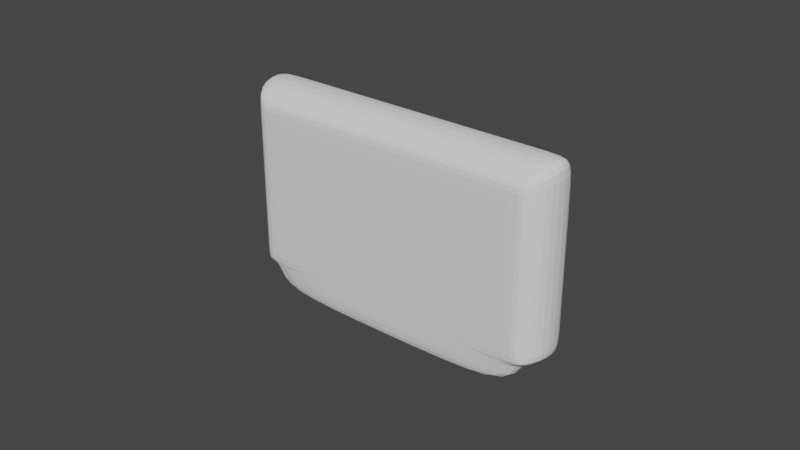 # Source: cart.blend  (saved by Blender 2.83.19; exported with 4.5.12 LTS)
import bpy
from mathutils import Matrix  # noqa: F401  (used for matrix-valued properties, if any)

bpy.ops.wm.read_factory_settings(use_empty=True)
scene = bpy.context.scene
scene.name = 'Scene'

# ---- collections
col_collection = bpy.data.collections.new('Collection'); scene.collection.children.link(col_collection)

# ---- world
world_world = bpy.data.worlds.new('World'); scene.world = world_world
world_world.use_nodes = True; world_world.node_tree.nodes.clear()
_N = world_world.node_tree.nodes; _L = world_world.node_tree.links
n0 = _N.new('ShaderNodeOutputWorld'); n0.name = 'World Output'; n0.location = (300, 300)
n1 = _N.new('ShaderNodeBackground'); n1.name = 'Background'; n1.location = (10, 300)
n1.inputs[0].default_value = (0.05088, 0.05088, 0.05088, 1.0)
_L.new(n1.outputs[0], n0.inputs[0])
n0.is_active_output = True
world_world.color = (0.05088, 0.05088, 0.05088)
world_world.use_sun_shadow = False
world_world.sun_shadow_jitter_overblur = 0.0

# ---- meshes
me_cube_001 = bpy.data.meshes.new('Cube.001')
me_cube_001.from_pydata([(0.05329, 0.0085, -0.02518), (0.05329, 0.0085, 0.035), (0.04599, -0.0085, -0.02518), (0.04599, 0.0085, -0.02518), (0.04599, 0.0085, 0.035), (0.0, 0.0085, -0.02518), (0.0, 0.0085, 0.035), (0.0, -0.0085, -0.02518), (0.04599, -0.0085, -0.03492), (0.04599, 0.0085, -0.03492), (0.0, -0.0085, -0.03492), (0.0, 0.0085, -0.03492), (0.04599, 0.0085, 0.0265), (0.04599, -0.0085, 0.0265), (0.05329, 0.0085, 0.0265), (0.0, -0.0085, 0.0265), (0.0, 0.0085, 0.0265), (0.04599, 0.0085, -0.02134), (0.04599, -0.0085, -0.02134), (0.05329, 0.0085, -0.02134), (0.0, -0.0085, -0.02134), (0.0, 0.0085, -0.02134), (0.04733, -0.0085, 0.02905), (0.05329, -0.003384, 0.035), (0.05329, -0.003384, -0.02518), (0.04733, -0.0085, -0.02518), (0.04599, -0.003384, 0.035), (0.04599, -0.0085, 0.02905), (0.0, -0.0085, 0.02905), (0.0, -0.003384, 0.035), (0.04733, -0.0085, 0.0265), (0.05329, -0.003384, 0.0265), (0.05329, -0.003384, -0.02134), (0.04733, -0.0085, -0.02134), (0.04599, -0.003384, -0.03492), (0.0, -0.003384, -0.03492), (0.04599, -0.003384, -0.02518)], [], [(12, 4, 1, 14), (16, 6, 4, 12), (4, 6, 29, 26), (27, 13, 30, 22), (3, 36, 34, 9), (0, 19, 32, 24), (13, 27, 28, 15), (11, 9, 34, 35), (19, 14, 31, 32), (4, 26, 23, 1), (5, 3, 9, 11), (2, 7, 10, 8), (7, 5, 11, 35, 10), (13, 18, 33, 30), (18, 13, 15, 20), (2, 36, 24, 25), (21, 16, 12, 17), (17, 12, 14, 19), (3, 17, 19, 0), (5, 21, 17, 3), (2, 18, 20, 7), (18, 2, 25, 33), (33, 25, 24, 32), (23, 26, 27, 22), (26, 29, 28, 27), (22, 30, 31, 23), (30, 33, 32, 31), (14, 1, 23, 31), (35, 34, 8, 10), (34, 36, 2, 8), (24, 36, 3, 0)])
_uv = me_cube_001.uv_layers.new(name='UVMap')
_uv.uv.foreach_set('vector', [0.5895, 0.5004, 0.625, 0.5, 0.625, 0.5, 0.589, 0.5016, 0.5897, 0.375, 0.625, 0.375, 0.625, 0.5, 0.5895, 0.5004, 0.625, 0.5, 0.75, 0.5, 0.75, 0.6849, 0.6264, 0.6849, 0.6077, 0.7541, 0.5938, 0.7525, 0.5912, 0.7511, 0.6049, 0.7502, 0.375, 0.5, 0.375, 0.6748, 0.375, 0.6748, 0.375, 0.5, 0.375, 0.5, 0.391, 0.5, 0.391, 0.6849, 0.375, 0.6748, 0.5938, 0.7525, 0.6077, 0.7541, 0.605, 0.875, 0.5937, 0.875, 0.25, 0.5, 0.375, 0.5, 0.375, 0.6748, 0.25, 0.6748, 0.391, 0.5, 0.589, 0.5016, 0.5882, 0.6863, 0.391, 0.6849, 0.625, 0.5, 0.6264, 0.6849, 0.6261, 0.6825, 0.625, 0.5, 0.375, 0.375, 0.375, 0.5, 0.375, 0.5, 0.375, 0.375, 0.375, 0.75, 0.375, 0.875, 0.375, 0.875, 0.375, 0.75, 0.0, 0.0, 0.0, 0.0, 0.0, 0.0, 0.0, 0.0, 0.0, 0.0, 0.5938, 0.7525, 0.391, 0.75, 0.391, 0.75, 0.5912, 0.7511, 0.391, 0.75, 0.5938, 0.7525, 0.5937, 0.875, 0.391, 0.875, 0.375, 0.75, 0.375, 0.6748, 0.375, 0.6748, 0.375, 0.75, 0.391, 0.375, 0.5897, 0.375, 0.5895, 0.5004, 0.391, 0.5, 0.391, 0.5, 0.5895, 0.5004, 0.589, 0.5016, 0.391, 0.5, 0.375, 0.5, 0.391, 0.5, 0.391, 0.5, 0.375, 0.5, 0.375, 0.375, 0.391, 0.375, 0.391, 0.5, 0.375, 0.5, 0.375, 0.75, 0.391, 0.75, 0.391, 0.875, 0.375, 0.875, 0.391, 0.75, 0.375, 0.75, 0.375, 0.75, 0.391, 0.75, 0.391, 0.75, 0.375, 0.75, 0.375, 0.6748, 0.391, 0.6849, 0.6261, 0.6825, 0.6264, 0.6849, 0.6077, 0.7541, 0.6049, 0.7502, 0.6264, 0.6849, 0.75, 0.6849, 0.75, 0.7619, 0.6248, 0.7619, 0.6049, 0.7502, 0.5912, 0.7511, 0.5882, 0.6863, 0.6261, 0.6825, 0.5912, 0.7511, 0.391, 0.75, 0.391, 0.6849, 0.5882, 0.6863, 0.589, 0.5016, 0.625, 0.5, 0.6261, 0.6825, 0.5882, 0.6863, 0.25, 0.6748, 0.375, 0.6748, 0.375, 0.75, 0.25, 0.75, 0.375, 0.6748, 0.375, 0.6748, 0.375, 0.75, 0.375, 0.75, 0.375, 0.6748, 0.375, 0.6748, 0.375, 0.5, 0.375, 0.5])
me_cube_001.use_remesh_fix_poles = True
me_cube_001.use_remesh_preserve_attributes = False
me_cube_001.use_mirror_vertex_groups = False
me_cube_001.update()

# ---- objects
ob_cart = bpy.data.objects.new('cart', me_cube_001)
ob_front_face = bpy.data.objects.new('front-face', None)
ob_side = bpy.data.objects.new('side', None)
ob_back_fase = bpy.data.objects.new('back-fase', None)
ob_top = bpy.data.objects.new('top', None)
ob_bottom = bpy.data.objects.new('bottom', None)

# ---- transforms, parenting, visibility, modifiers, constraints
ob_cart.location = (0.0, 0.0004713, 0.0)
ob_cart.lineart.crease_threshold = 0.0
_m = ob_cart.modifiers.new('Mirror', 'MIRROR')
_m = ob_cart.modifiers.new('Subdivision', 'SUBSURF')
_m.uv_smooth = 'PRESERVE_CORNERS'
_m.levels = 2
ob_front_face.location = (0.0, 0.01948, 0.0)
ob_front_face.rotation_euler = (1.571, -1.571, -0.0)
ob_front_face.scale = (0.02159, 0.02159, 1.0)
ob_front_face.empty_display_type = 'IMAGE'
ob_front_face.empty_display_size = 5.0
ob_front_face.lineart.crease_threshold = 0.0
ob_side.location = (-0.06905, 0.0, 0.0)
ob_side.rotation_euler = (1.571, -1.571, 1.571)
ob_side.scale = (0.01438, 0.01438, 1.0)
ob_side.empty_display_type = 'IMAGE'
ob_side.empty_display_size = 5.0
ob_side.lineart.crease_threshold = 0.0
ob_back_fase.location = (0.0, -0.01615, 0.0)
ob_back_fase.rotation_euler = (1.571, 0.0, 3.142)
ob_back_fase.scale = (0.02179, 0.02179, 1.0)
ob_back_fase.empty_display_type = 'IMAGE'
ob_back_fase.empty_display_size = 5.0
ob_back_fase.lineart.crease_threshold = 0.0
ob_top.location = (0.0, 0.0005655, -0.03773)
ob_top.rotation_euler = (0.0, -0.0, 1.571)
ob_top.scale = (0.02301, 0.02178, 1.0)
ob_top.empty_display_type = 'IMAGE'
ob_top.empty_display_size = 5.0
ob_top.lineart.crease_threshold = 0.0
ob_bottom.location = (0.0, 0.0, 0.04804)
ob_bottom.rotation_euler = (3.142, -0.0, 1.571)
ob_bottom.scale = (0.02174, 0.02174, 1.0)
ob_bottom.empty_display_type = 'IMAGE'
ob_bottom.empty_display_size = 5.0
ob_bottom.lineart.crease_threshold = 0.0

# ---- collection membership
col_collection.objects.link(ob_cart)
col_collection.objects.link(ob_front_face)
col_collection.objects.link(ob_side)
col_collection.objects.link(ob_back_fase)
col_collection.objects.link(ob_top)
col_collection.objects.link(ob_bottom)

# ---- scene / render settings (as saved in the file)
scene.frame_start = 1; scene.frame_end = 250; scene.frame_set(1)
scene.render.engine = 'BLENDER_EEVEE_NEXT'
scene.cycles.use_denoising = False
scene.cycles.samples = 128
scene.cycles.sampling_pattern = 'TABULATED_SOBOL'
scene.cycles.use_adaptive_sampling = False
scene.cycles.use_light_tree = False
scene.view_settings.view_transform = 'Filmic'
bpy.context.view_layer.update()

# ---- added for rendering (the .blend has no active camera and no usable light): camera, sun
cam_auto = bpy.data.cameras.new('AutoCamera')
cam_auto.lens = 50.0
cam_auto.sensor_width = 36.0
cam_auto.clip_end = 1000.0
ob_auto_camera = bpy.data.objects.new('AutoCamera', cam_auto)
scene.collection.objects.link(ob_auto_camera)
ob_auto_camera.location = (0.185045, -0.221583, 0.148075)
ob_auto_camera.rotation_euler = (1.09748, -7.21219e-08, 0.694738)
scene.camera = ob_auto_camera
light_auto_sun = bpy.data.lights.new('AutoSun', 'SUN')
light_auto_sun.energy = 3.0
light_auto_sun.angle = 0.0523599
ob_auto_sun = bpy.data.objects.new('AutoSun', light_auto_sun)
scene.collection.objects.link(ob_auto_sun)
ob_auto_sun.rotation_euler = (0.872665, 0.174533, 0.523599)
bpy.context.view_layer.update()
